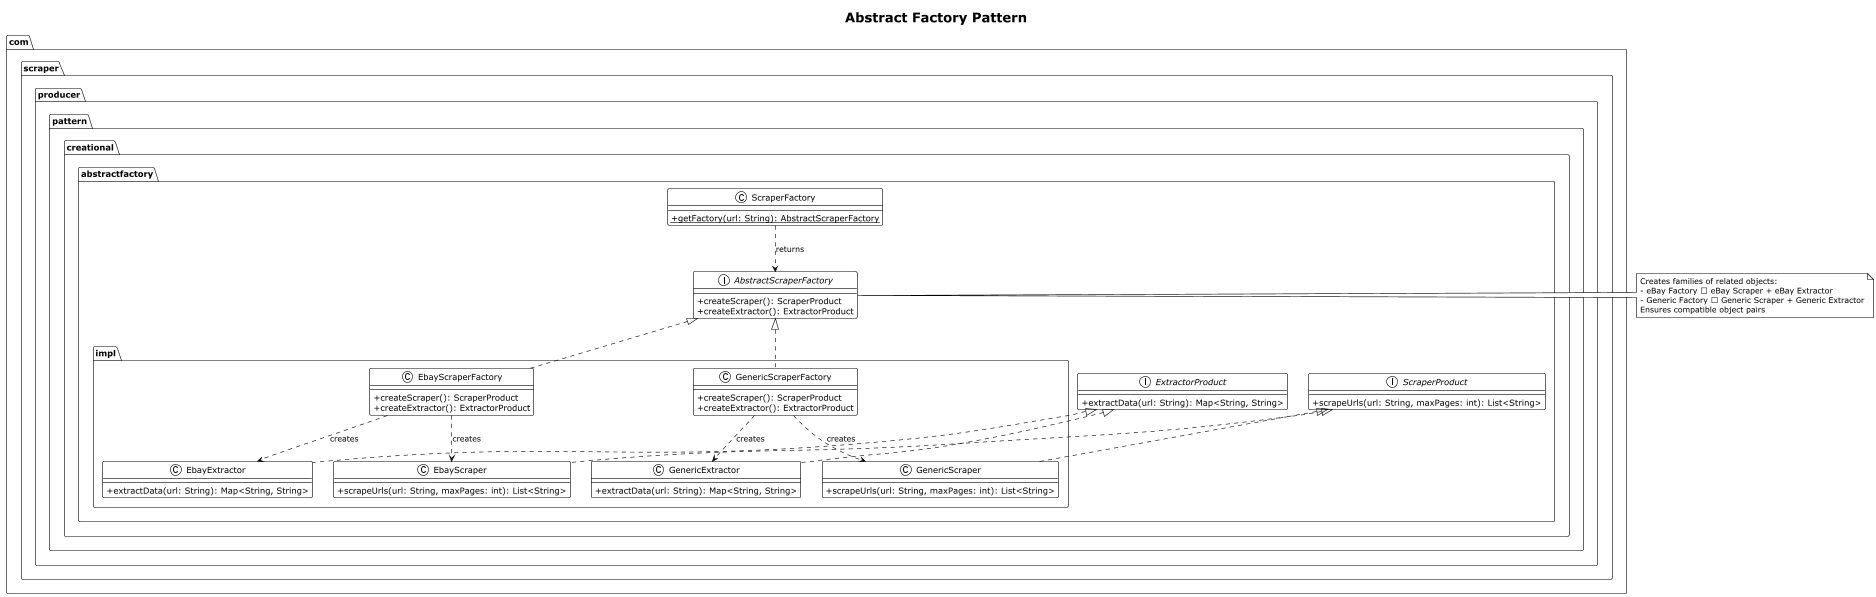

The diagram above was rendered by PlantUML. Its source (embedded in the PNG):
@startuml AbstractFactory
!theme plain
skinparam classAttributeIconSize 0

title Abstract Factory Pattern

package "com.scraper.producer.pattern.creational.abstractfactory" {
  interface AbstractScraperFactory {
    + createScraper(): ScraperProduct
    + createExtractor(): ExtractorProduct
  }
  
  interface ScraperProduct {
    + scrapeUrls(url: String, maxPages: int): List<String>
  }
  
  interface ExtractorProduct {
    + extractData(url: String): Map<String, String>
  }
  
  class ScraperFactory {
    + {static} getFactory(url: String): AbstractScraperFactory
  }
  
  package "impl" {
    class EbayScraperFactory {
      + createScraper(): ScraperProduct
      + createExtractor(): ExtractorProduct
    }
    
    class GenericScraperFactory {
      + createScraper(): ScraperProduct
      + createExtractor(): ExtractorProduct
    }
    
    class EbayScraper {
      + scrapeUrls(url: String, maxPages: int): List<String>
    }
    
    class GenericScraper {
      + scrapeUrls(url: String, maxPages: int): List<String>
    }
    
    class EbayExtractor {
      + extractData(url: String): Map<String, String>
    }
    
    class GenericExtractor {
      + extractData(url: String): Map<String, String>
    }
  }
}

AbstractScraperFactory <|.. EbayScraperFactory
AbstractScraperFactory <|.. GenericScraperFactory
ScraperProduct <|.. EbayScraper
ScraperProduct <|.. GenericScraper
ExtractorProduct <|.. EbayExtractor
ExtractorProduct <|.. GenericExtractor

EbayScraperFactory ..> EbayScraper : creates
EbayScraperFactory ..> EbayExtractor : creates
GenericScraperFactory ..> GenericScraper : creates
GenericScraperFactory ..> GenericExtractor : creates

ScraperFactory ..> AbstractScraperFactory : returns

note right of AbstractScraperFactory
  Creates families of related objects:
  - eBay Factory → eBay Scraper + eBay Extractor
  - Generic Factory → Generic Scraper + Generic Extractor
  Ensures compatible object pairs
end note

@enduml